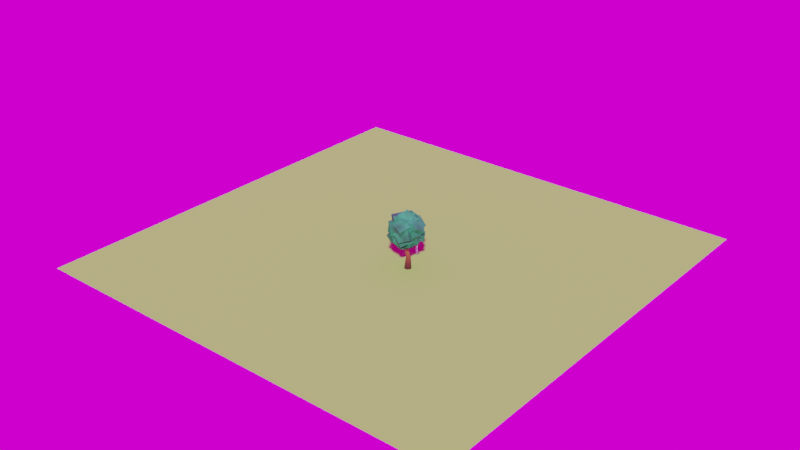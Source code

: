 # Source: cube_tree.blend  (saved by Blender 3.4.6; exported with 4.5.12 LTS)
import bpy
from mathutils import Matrix  # noqa: F401  (used for matrix-valued properties, if any)

bpy.ops.wm.read_factory_settings(use_empty=True)
scene = bpy.context.scene
scene.name = 'Scene'

# ---- collections
col_collection = bpy.data.collections.new('Collection'); scene.collection.children.link(col_collection)

# ---- images (referenced by path relative to the original .blend; pixels are not part of the script)
import os
ASSET_DIR = os.environ.get("B2B_ASSET_DIR", "")  # directory of the original .blend (textures are referenced by path, not embedded)
HERE = os.path.dirname(os.path.abspath(__file__))  # packed textures are extracted next to this script under _unpacked/

def load_image(name, relpath, width, height, colorspace="sRGB"):
    """Load a texture the original file referenced (path relative to the .blend, or extracted next to this script)."""
    p = next((c for c in (os.path.join(HERE, relpath), os.path.join(ASSET_DIR, relpath)) if relpath and os.path.exists(c)), "")
    if p:
        img = bpy.data.images.load(p, check_existing=True)
        img.name = name
    else:  # same state as the original file: an image datablock whose file is absent (Cycles renders it pink)
        img = bpy.data.images.new(name, width, height)
        img.source = "FILE"
        img.filepath = "//" + (relpath or name)
    img.colorspace_settings.name = colorspace
    return img
img_evening_road_01_4k_hdr = load_image('evening_road_01_4k.hdr', 'evening_road_01_4k.hdr', 1024, 1024, 'Linear Rec.709')

# ---- materials (node trees are filled in below, after node groups)
mat_cube_tree = bpy.data.materials.new('Cube Tree')
mat_grass = bpy.data.materials.new('Grass')

# ---- node groups
ng_seed_based_on_object_position = bpy.data.node_groups.new('Seed Based on Object Position', 'GeometryNodeTree')
_s = ng_seed_based_on_object_position.interface.new_socket(name='Seed', in_out='OUTPUT', socket_type='NodeSocketInt')
_s = ng_seed_based_on_object_position.interface.new_socket(name='Seed', in_out='INPUT', socket_type='NodeSocketInt')
_s.default_value = 2
_s.min_value = 2
_s.max_value = 1000
_N = ng_seed_based_on_object_position.nodes; _L = ng_seed_based_on_object_position.links
n0 = _N.new('FunctionNodeFloatToInt'); n0.name = 'Float to Integer'; n0.location = (-120, 0)
n1 = _N.new('ShaderNodeMath'); n1.name = 'Math.001'; n1.location = (-300, 0)
n1.operation = 'MULTIPLY'
n1.inputs[1].default_value = 19.8
n2 = _N.new('ShaderNodeVectorMath'); n2.name = 'Vector Math'; n2.location = (-480, 0)
n2.operation = 'LENGTH'
n3 = _N.new('GeometryNodeObjectInfo'); n3.name = 'Object Info'; n3.location = (-660, 0)
n4 = _N.new('GeometryNodeSelfObject'); n4.name = 'Self Object'; n4.location = (-840, 0)
n5 = _N.new('ShaderNodeMath'); n5.name = 'Math'; n5.location = (60, 0)
n6 = _N.new('NodeGroupOutput'); n6.name = 'Group Output'; n6.location = (240, 0)
n7 = _N.new('NodeGroupInput'); n7.name = 'Group Input'; n7.location = (-120, -120)
n7.label = 'Seed'
n7.hide = True
_L.new(n5.outputs[0], n6.inputs[0])
_L.new(n7.outputs[0], n5.inputs[1])
_L.new(n4.outputs[0], n3.inputs[0])
_L.new(n3.outputs[1], n2.inputs[0])
_L.new(n1.outputs[0], n0.inputs[0])
_L.new(n2.outputs[1], n1.inputs[0])
_L.new(n0.outputs[0], n5.inputs[0])
n6.is_active_output = True
ng_random_color = bpy.data.node_groups.new('Random Color', 'GeometryNodeTree')
_s = ng_random_color.interface.new_socket(name='Geometry', in_out='OUTPUT', socket_type='NodeSocketGeometry')
_s = ng_random_color.interface.new_socket(name='Dark Color', in_out='INPUT', socket_type='NodeSocketColor')
_s.default_value = (0.5, 0.5, 0.5, 1.0)
_s = ng_random_color.interface.new_socket(name='Light Color', in_out='INPUT', socket_type='NodeSocketColor')
_s.default_value = (0.5, 0.5, 0.5, 1.0)
_s = ng_random_color.interface.new_socket(name='Seed', in_out='INPUT', socket_type='NodeSocketInt')
_s.default_value = 2
_s.min_value = 2
_s.max_value = 1000
_s = ng_random_color.interface.new_socket(name='Geometry', in_out='INPUT', socket_type='NodeSocketGeometry')
ng_random_color.is_modifier = True
_N = ng_random_color.nodes; _L = ng_random_color.links
n0 = _N.new('FunctionNodeRandomValue'); n0.name = 'Random Value.002'; n0.location = (0, -20)
n0.label = 'Random(0,1)'
n0.hide = True
n1 = _N.new('GeometryNodeGroup'); n1.name = 'Group.003'; n1.location = (-180, -20)
n1.hide = True
n1.node_tree = ng_seed_based_on_object_position
n2 = _N.new('NodeGroupInput'); n2.name = 'Group Input.002'; n2.location = (-360, -20)
n2.label = 'Seed'
n2.hide = True
n3 = _N.new('ShaderNodeMix'); n3.name = 'Mix'; n3.location = (180, -80)
n3.hide = True
n3.data_type = 'RGBA'
n4 = _N.new('NodeGroupInput'); n4.name = 'Group Input'; n4.location = (0, -80)
n4.label = 'Dark Color'
n4.hide = True
n5 = _N.new('NodeGroupInput'); n5.name = 'Group Input.003'; n5.location = (0, -120)
n5.label = 'Light Color'
n5.hide = True
n6 = _N.new('NodeGroupInput'); n6.name = 'Group Input.001'; n6.location = (180, -40)
n6.label = 'Geometry'
n6.hide = True
n7 = _N.new('GeometryNodeStoreNamedAttribute'); n7.name = 'Store Named Attribute'; n7.location = (360, -60)
n7.label = 'Vertex Color'
n7.hide = True
n7.data_type = 'BYTE_COLOR'
n7.domain = 'CORNER'
n7.inputs[2].default_value = 'Col'
n8 = _N.new('NodeGroupOutput'); n8.name = 'Group Output'; n8.location = (560, -40)
_L.new(n7.outputs[0], n8.inputs[0])
_L.new(n4.outputs[0], n3.inputs[6])
_L.new(n6.outputs[3], n7.inputs[0])
_L.new(n0.outputs[1], n3.inputs[0])
_L.new(n1.outputs[0], n0.inputs[8])
_L.new(n3.outputs[2], n7.inputs[3])
_L.new(n1.outputs[0], n0.inputs[7])
_L.new(n2.outputs[2], n1.inputs[0])
_L.new(n5.outputs[1], n3.inputs[7])
n8.is_active_output = True
ng_seed_based_on_original_object_position = bpy.data.node_groups.new('Seed Based On Original Object Position', 'GeometryNodeTree')
_s = ng_seed_based_on_original_object_position.interface.new_socket(name='Seed', in_out='OUTPUT', socket_type='NodeSocketInt')
_N = ng_seed_based_on_original_object_position.nodes; _L = ng_seed_based_on_original_object_position.links
n0 = _N.new('GeometryNodeSelfObject'); n0.name = 'Self Object'; n0.location = (-280, 0)
n0.hide = True
n1 = _N.new('GeometryNodeObjectInfo'); n1.name = 'Object Info'; n1.location = (-100, 0)
n1.hide = True
n2 = _N.new('NodeGroupInput'); n2.name = 'Group Input'; n2.location = (-500, 20)
n3 = _N.new('FunctionNodeFloatToInt'); n3.name = 'Float to Integer'; n3.location = (440, 0)
n4 = _N.new('ShaderNodeVectorMath'); n4.name = 'Vector Math'; n4.location = (80, 0)
n4.hide = True
n4.operation = 'LENGTH'
n5 = _N.new('ShaderNodeMath'); n5.name = 'Math'; n5.location = (260, 0)
n5.operation = 'MULTIPLY'
n5.inputs[1].default_value = 19.8
n6 = _N.new('NodeGroupOutput'); n6.name = 'Group Output'; n6.location = (680, 0)
_L.new(n0.outputs[0], n1.inputs[0])
_L.new(n1.outputs[1], n4.inputs[0])
_L.new(n5.outputs[0], n3.inputs[0])
_L.new(n3.outputs[0], n6.inputs[0])
_L.new(n4.outputs[1], n5.inputs[0])
n6.is_active_output = True
ng_cube_tree = bpy.data.node_groups.new('Cube Tree', 'GeometryNodeTree')
_s = ng_cube_tree.interface.new_socket(name='Geometry', in_out='OUTPUT', socket_type='NodeSocketGeometry')
_s = ng_cube_tree.interface.new_socket(name='Tree Height', in_out='INPUT', socket_type='NodeSocketFloat')
_s.subtype = 'DISTANCE'
_s.default_value = 4.0
_s = ng_cube_tree.interface.new_socket(name='Trunk Resolution', in_out='INPUT', socket_type='NodeSocketInt')
_s.default_value = 16
_s.min_value = 1
_s.max_value = 100000
_s = ng_cube_tree.interface.new_socket(name='Seed', in_out='INPUT', socket_type='NodeSocketInt')
_s.default_value = 1
_s.min_value = -10000
_s.max_value = 10000
_s = ng_cube_tree.interface.new_socket(name='Canopy Dark Color', in_out='INPUT', socket_type='NodeSocketColor')
_s.default_value = (0.0, 0.1156, 0.006776, 1.0)
_s = ng_cube_tree.interface.new_socket(name='Canopy Light Color', in_out='INPUT', socket_type='NodeSocketColor')
_s.default_value = (0.0, 0.293, 0.01297, 1.0)
_s = ng_cube_tree.interface.new_socket(name='Trunk Dark Color', in_out='INPUT', socket_type='NodeSocketColor')
_s.default_value = (0.06045, 0.02027, 0.009191, 1.0)
_s = ng_cube_tree.interface.new_socket(name='Trunk Light Color', in_out='INPUT', socket_type='NodeSocketColor')
_s.default_value = (0.09285, 0.02971, 0.01278, 1.0)
_s = ng_cube_tree.interface.new_socket(name='Canopy Material', in_out='INPUT', socket_type='NodeSocketMaterial')
_s = ng_cube_tree.interface.new_socket(name='Trunk Material', in_out='INPUT', socket_type='NodeSocketMaterial')
ng_cube_tree.is_modifier = True
_N = ng_cube_tree.nodes; _L = ng_cube_tree.links
n0 = _N.new('GeometryNodeStoreNamedAttribute'); n0.name = 'Store Named Attribute.001'; n0.location = (1765, -130)
n0.data_type = 'FLOAT_VECTOR'
n0.domain = 'CORNER'
n0.inputs[2].default_value = 'uv_map'
n1 = _N.new('GeometryNodeStoreNamedAttribute'); n1.name = 'Store Named Attribute'; n1.location = (775, -30)
n1.data_type = 'FLOAT_VECTOR'
n1.domain = 'CORNER'
n1.inputs[2].default_value = 'UVMap'
n2 = _N.new('NodeFrame'); n2.name = 'Frame'; n2.location = (-1560, 486)
n2.label = 'TRUNK'
n2.width = 3550
n3 = _N.new('NodeFrame'); n3.name = 'Frame.001'; n3.location = (30, -416)
n3.label = 'DISPLACEMENT'
n3.width = 1420
n4 = _N.new('NodeFrame'); n4.name = 'Frame.003'; n4.location = (910, -51)
n4.label = 'BASE CURVE'
n4.width = 760
n5 = _N.new('NodeFrame'); n5.name = 'Frame.002'; n5.location = (1744, -30)
n5.label = 'THICKNESS'
n5.width = 766
n6 = _N.new('NodeFrame'); n6.name = 'Frame.007'; n6.location = (2930, -71)
n6.label = 'COLOR'
n6.width = 400
n7 = _N.new('NodeFrame'); n7.name = 'Frame.004'; n7.location = (2100, 1110)
n7.label = 'CANOPY'
n7.width = 2936
n8 = _N.new('NodeFrame'); n8.name = 'Frame.005'; n8.location = (30, -260)
n8.label = 'DISPLACEMENT'
n8.width = 1100
n9 = _N.new('NodeFrame'); n9.name = 'Frame.006'; n9.location = (2330, -35)
n9.label = 'COLOR'
n9.width = 386
n10 = _N.new('NodeReroute'); n10.name = 'Reroute.005'; n10.location = (1640, 702)
n10.width = 16
n10.socket_idname = 'NodeSocketGeometry'
n11 = _N.new('ShaderNodeVectorMath'); n11.name = 'Vector Math.001'; n11.location = (1010, -30)
n11.operation = 'SUBTRACT'
n11.inputs[1].default_value = (0.5, 0.5, 0.5)
n12 = _N.new('ShaderNodeTexNoise'); n12.name = 'Noise Texture'; n12.location = (830, -30)
n12.inputs[2].default_value = 0.13
n12.inputs[4].default_value = 1.0
n12.inputs[8].default_value = 3.1
n13 = _N.new('GeometryNodeInputPosition'); n13.name = 'Position'; n13.location = (390, -130)
n13.hide = True
n14 = _N.new('ShaderNodeVectorMath'); n14.name = 'Vector Math.006'; n14.location = (570, -150)
n14.hide = True
n15 = _N.new('ShaderNodeVectorMath'); n15.name = 'Vector Math.007'; n15.location = (390, -170)
n15.hide = True
n15.operation = 'MULTIPLY'
n15.inputs[0].default_value = (100.0, 100.0, 100.0)
n16 = _N.new('ShaderNodeVectorMath'); n16.name = 'Vector Math'; n16.location = (1250, -30)
n16.operation = 'SCALE'
n16.inputs[1].default_value = (0.5, 0.5, 0.5)
n17 = _N.new('GeometryNodeCurvePrimitiveLine'); n17.name = 'Curve Line'; n17.location = (190, -35)
n17.hide = True
n17.inputs[1].default_value = (0.0, 0.0, 4.0)
n18 = _N.new('GeometryNodeResampleCurve'); n18.name = 'Resample Curve'; n18.location = (390, -35)
n18.keep_last_segment = False
n19 = _N.new('FunctionNodeBooleanMath'); n19.name = 'Boolean Math'; n19.location = (390, -215)
n19.operation = 'NOT'
n20 = _N.new('GeometryNodeCurveEndpointSelection'); n20.name = 'Endpoint Selection.001'; n20.location = (190, -215)
n20.inputs[0].default_value = 2
n20.inputs[1].default_value = 0
n21 = _N.new('NodeGroupInput'); n21.name = 'Group Input.002'; n21.location = (30, -150)
n21.label = 'Seed'
n21.hide = True
n22 = _N.new('GeometryNodeGroup'); n22.name = 'Group'; n22.location = (210, -150)
n22.node_tree = ng_seed_based_on_object_position
n23 = _N.new('NodeReroute'); n23.name = 'Reroute.003'; n23.location = (2720, -66)
n23.width = 16
n23.socket_idname = 'NodeSocketGeometry'
n24 = _N.new('NodeReroute'); n24.name = 'Reroute.002'; n24.location = (2540, -66)
n24.width = 16
n24.socket_idname = 'NodeSocketGeometry'
n25 = _N.new('GeometryNodeCurvePrimitiveCircle'); n25.name = 'Curve Circle'; n25.location = (2580, -86)
n25.inputs[0].default_value = 6
n26 = _N.new('GeometryNodeSplineParameter'); n26.name = 'Spline Parameter.001'; n26.location = (56, -56)
n27 = _N.new('NodeReroute'); n27.name = 'Reroute.001'; n27.location = (556, -36)
n27.width = 16
n27.socket_idname = 'NodeSocketGeometry'
n28 = _N.new('ShaderNodeMapRange'); n28.name = 'Map Range'; n28.location = (416, -56)
n28.inputs[3].default_value = 0.05
n28.inputs[4].default_value = 0.45
n29 = _N.new('ShaderNodeMath'); n29.name = 'Math.002'; n29.location = (236, -56)
n29.operation = 'SUBTRACT'
n29.inputs[0].default_value = 1.0
n30 = _N.new('NodeReroute'); n30.name = 'Reroute'; n30.location = (36, -36)
n30.width = 16
n30.socket_idname = 'NodeSocketGeometry'
n31 = _N.new('NodeGroupInput'); n31.name = 'Group Input.009'; n31.location = (30, -35)
n31.label = 'Trunk Colors'
n31.hide = True
n32 = _N.new('NodeGroupInput'); n32.name = 'Group Input.008'; n32.location = (30, -75)
n32.label = 'Seed'
n32.hide = True
n33 = _N.new('GeometryNodeGroup'); n33.name = 'Group.006'; n33.location = (230, -115)
n33.hide = True
n33.node_tree = ng_random_color
n34 = _N.new('NodeGroupInput'); n34.name = 'Group Input.001'; n34.location = (190, -155)
n34.label = 'Trunk Resolution'
n34.hide = True
n35 = _N.new('NodeGroupInput'); n35.name = 'Group Input'; n35.location = (30, -35)
n35.label = 'Tree Height'
n35.hide = True
n36 = _N.new('GeometryNodeSetPosition'); n36.name = 'Set Position'; n36.location = (590, -35)
n37 = _N.new('GeometryNodeSetCurveRadius'); n37.name = 'Set Curve Radius'; n37.location = (596, -56)
n38 = _N.new('GeometryNodeCurveToMesh'); n38.name = 'Curve to Mesh'; n38.location = (2760, -86)
n39 = _N.new('GeometryNodeSplineParameter'); n39.name = 'Spline Parameter'; n39.location = (830, -270)
n40 = _N.new('ShaderNodeMath'); n40.name = 'Math.001'; n40.location = (1010, -270)
n40.operation = 'MULTIPLY'
n40.inputs[1].default_value = 2.0
n41 = _N.new('NodeGroupInput'); n41.name = 'Group Input.007'; n41.location = (3380, -186)
n41.label = 'Trunk Material'
n41.hide = True
n42 = _N.new('GeometryNodeSetMaterial'); n42.name = 'Set Material.001'; n42.location = (3380, -146)
n42.hide = True
n43 = _N.new('NodeReroute'); n43.name = 'Reroute.004'; n43.location = (200, -90)
n43.width = 16
n43.socket_idname = 'NodeSocketGeometry'
n44 = _N.new('GeometryNodeInputNormal'); n44.name = 'Normal'; n44.location = (570, -130)
n44.hide = True
n44.legacy_corner_normals = True
n45 = _N.new('ShaderNodeMath'); n45.name = 'Math.003'; n45.location = (570, -170)
n45.operation = 'MULTIPLY'
n45.inputs[1].default_value = 0.72
n46 = _N.new('ShaderNodeTexNoise'); n46.name = 'Musgrave Texture'; n46.location = (390, -130)
n46.width = 150
n46.noise_dimensions = '4D'
n46.normalize = False
n46.inputs[2].default_value = 0.52
n46.inputs[3].default_value = 14.0
n46.inputs[4].default_value = 0.25
n47 = _N.new('ShaderNodeVectorMath'); n47.name = 'Vector Math.003'; n47.location = (750, -150)
n47.hide = True
n47.operation = 'SCALE'
n48 = _N.new('GeometryNodeMeshIcoSphere'); n48.name = 'Ico Sphere'; n48.location = (750, -30)
n48.inputs[0].default_value = 1.5
n48.inputs[1].default_value = 2
n49 = _N.new('GeometryNodeSetPosition'); n49.name = 'Set Position.001'; n49.location = (930, -30)
n50 = _N.new('GeometryNodeInputPosition'); n50.name = 'Position.001'; n50.location = (30, -150)
n50.hide = True
n51 = _N.new('GeometryNodeGroup'); n51.name = 'Group.002'; n51.location = (30, -210)
n51.node_tree = ng_seed_based_on_original_object_position
n52 = _N.new('GeometryNodeInstanceOnPoints'); n52.name = 'Instance on Points'; n52.location = (1200, -30)
n53 = _N.new('GeometryNodeInstanceOnPoints'); n53.name = 'Instance on Points.001'; n53.location = (1920, -30)
n54 = _N.new('GeometryNodeGroup'); n54.name = 'Group.001'; n54.location = (1560, -190)
n54.hide = True
n54.node_tree = ng_seed_based_on_object_position
n55 = _N.new('NodeGroupInput'); n55.name = 'Group Input.004'; n55.location = (1380, -190)
n55.label = 'Seed'
n55.hide = True
n56 = _N.new('FunctionNodeRandomValue'); n56.name = 'Random Value.001'; n56.location = (1740, -210)
n56.hide = True
n56.inputs[2].default_value = 0.7
n56.inputs[3].default_value = 1.5
n57 = _N.new('FunctionNodeRandomValue'); n57.name = 'Random Value'; n57.location = (1740, -170)
n57.hide = True
n57.data_type = 'FLOAT_VECTOR'
n57.inputs[1].default_value = (6.283, 6.283, 6.283)
n58 = _N.new('GeometryNodeMeshCube'); n58.name = 'Cube'; n58.location = (1740, -130)
n58.hide = True
n59 = _N.new('GeometryNodeGroup'); n59.name = 'Group.005'; n59.location = (216, -95)
n59.hide = True
n59.node_tree = ng_random_color
n60 = _N.new('GeometryNodeCurveEndpointSelection'); n60.name = 'Endpoint Selection'; n60.location = (920, -130)
n60.inputs[0].default_value = 0
n61 = _N.new('NodeReroute'); n61.name = 'Reroute.006'; n61.location = (36, -135)
n61.width = 16
n61.socket_idname = 'NodeSocketGeometry'
n62 = _N.new('GeometryNodeTranslateInstances'); n62.name = 'Translate Instances'; n62.location = (1380, -30)
n62.inputs[2].default_value = (0.0, 0.0, 1.0)
n63 = _N.new('NodeGroupInput'); n63.name = 'Group Input.006'; n63.location = (2540, -170)
n63.label = 'Canopy Material'
n63.hide = True
n64 = _N.new('NodeGroupInput'); n64.name = 'Group Input.003'; n64.location = (36, -35)
n64.label = 'Canopy Colors'
n64.hide = True
n65 = _N.new('NodeGroupInput'); n65.name = 'Group Input.005'; n65.location = (36, -75)
n65.label = 'Seed'
n65.hide = True
n66 = _N.new('GeometryNodeSetMaterial'); n66.name = 'Set Material'; n66.location = (2766, -130)
n66.hide = True
n67 = _N.new('NodeGroupOutput'); n67.name = 'Group Output'; n67.location = (6940, 380)
n68 = _N.new('GeometryNodeJoinGeometry'); n68.name = 'Join Geometry'; n68.location = (5480, 400)
n68.hide = True
n69 = _N.new('GeometryNodeSetShadeSmooth'); n69.name = 'Set Shade Smooth'; n69.location = (5660, 400)
n69.inputs[2].default_value = False
n70 = _N.new('GeometryNodeRealizeInstances'); n70.name = 'Realize Instances'; n70.location = (5840, 400)
n71 = _N.new('GeometryNodeInputNamedAttribute'); n71.name = 'Named Attribute'; n71.location = (2735, -86)
n71.inputs[0].default_value = 'radius'
n72 = _N.new('GeometryNodeSwitch'); n72.name = 'Switch'; n72.location = (2735, -86)
n72.input_type = 'FLOAT'
n72.inputs[1].default_value = 1.0
n0.parent = n7
n1.parent = n8
n3.parent = n2
n4.parent = n2
n5.parent = n2
n6.parent = n2
n8.parent = n7
n9.parent = n7
n11.parent = n3
n12.parent = n3
n13.parent = n3
n14.parent = n3
n15.parent = n3
n16.parent = n3
n17.parent = n4
n18.parent = n4
n19.parent = n4
n20.parent = n4
n21.parent = n3
n22.parent = n3
n23.parent = n2
n24.parent = n2
n25.parent = n2
n26.parent = n5
n27.parent = n5
n28.parent = n5
n29.parent = n5
n30.parent = n5
n31.parent = n6
n32.parent = n6
n33.parent = n6
n34.parent = n4
n35.parent = n4
n36.parent = n4
n37.parent = n5
n38.parent = n2
n39.parent = n3
n40.parent = n3
n41.parent = n2
n42.parent = n2
n43.parent = n7
n44.parent = n8
n45.parent = n8
n46.parent = n8
n47.parent = n8
n48.parent = n8
n49.parent = n8
n50.parent = n8
n51.parent = n8
n52.parent = n7
n53.parent = n7
n54.parent = n7
n55.parent = n7
n56.parent = n7
n57.parent = n7
n58.parent = n7
n59.parent = n9
n60.parent = n7
n61.parent = n9
n62.parent = n7
n63.parent = n7
n64.parent = n9
n65.parent = n9
n66.parent = n7
n71.parent = n2
n72.parent = n2
_L.new(n35.outputs[0], n17.inputs[3])
_L.new(n17.outputs[0], n18.inputs[0])
_L.new(n18.outputs[0], n36.inputs[0])
_L.new(n16.outputs[0], n36.inputs[3])
_L.new(n11.outputs[0], n16.inputs[0])
_L.new(n27.outputs[0], n37.inputs[0])
_L.new(n40.outputs[0], n16.inputs[3])
_L.new(n12.outputs[1], n11.inputs[0])
_L.new(n39.outputs[0], n40.inputs[0])
_L.new(n23.outputs[0], n38.inputs[0])
_L.new(n25.outputs[0], n38.inputs[1])
_L.new(n26.outputs[0], n29.inputs[1])
_L.new(n29.outputs[0], n28.inputs[0])
_L.new(n28.outputs[0], n37.inputs[2])
_L.new(n60.outputs[0], n52.inputs[1])
_L.new(n66.outputs[0], n68.inputs[0])
_L.new(n42.outputs[0], n68.inputs[0])
_L.new(n68.outputs[0], n69.inputs[0])
_L.new(n49.outputs[0], n52.inputs[2])
_L.new(n1.outputs[0], n49.inputs[0])
_L.new(n45.outputs[0], n47.inputs[3])
_L.new(n44.outputs[0], n47.inputs[0])
_L.new(n47.outputs[0], n49.inputs[3])
_L.new(n46.outputs[0], n45.inputs[0])
_L.new(n0.outputs[0], n53.inputs[2])
_L.new(n57.outputs[0], n53.inputs[5])
_L.new(n56.outputs[1], n53.inputs[6])
_L.new(n36.outputs[0], n30.inputs[0])
_L.new(n30.outputs[0], n27.inputs[0])
_L.new(n37.outputs[0], n24.inputs[0])
_L.new(n24.outputs[0], n23.inputs[0])
_L.new(n10.outputs[0], n43.inputs[0])
_L.new(n34.outputs[1], n18.inputs[2])
_L.new(n54.outputs[0], n56.inputs[8])
_L.new(n13.outputs[0], n14.inputs[0])
_L.new(n15.outputs[0], n14.inputs[1])
_L.new(n14.outputs[0], n12.inputs[0])
_L.new(n22.outputs[0], n15.inputs[1])
_L.new(n23.outputs[0], n10.inputs[0])
_L.new(n51.outputs[0], n46.inputs[1])
_L.new(n50.outputs[0], n46.inputs[0])
_L.new(n20.outputs[0], n19.inputs[0])
_L.new(n19.outputs[0], n36.inputs[1])
_L.new(n21.outputs[2], n22.inputs[0])
_L.new(n55.outputs[2], n54.inputs[0])
_L.new(n54.outputs[0], n57.inputs[8])
_L.new(n64.outputs[3], n59.inputs[0])
_L.new(n64.outputs[4], n59.inputs[1])
_L.new(n65.outputs[2], n59.inputs[2])
_L.new(n62.outputs[0], n53.inputs[0])
_L.new(n43.outputs[0], n52.inputs[0])
_L.new(n61.outputs[0], n59.inputs[3])
_L.new(n32.outputs[2], n33.inputs[2])
_L.new(n38.outputs[0], n33.inputs[3])
_L.new(n31.outputs[5], n33.inputs[0])
_L.new(n31.outputs[6], n33.inputs[1])
_L.new(n52.outputs[0], n62.inputs[0])
_L.new(n53.outputs[0], n61.inputs[0])
_L.new(n59.outputs[0], n66.inputs[0])
_L.new(n63.outputs[7], n66.inputs[2])
_L.new(n33.outputs[0], n42.inputs[0])
_L.new(n41.outputs[8], n42.inputs[2])
_L.new(n69.outputs[0], n70.inputs[0])
_L.new(n70.outputs[0], n67.inputs[0])
_L.new(n48.outputs[0], n1.inputs[0])
_L.new(n48.outputs[1], n1.inputs[3])
_L.new(n58.outputs[0], n0.inputs[0])
_L.new(n58.outputs[1], n0.inputs[3])
_L.new(n71.outputs[1], n72.inputs[0])
_L.new(n71.outputs[0], n72.inputs[2])
_L.new(n72.outputs[0], n38.inputs[2])
n67.is_active_output = True

# ---- material node trees
mat_cube_tree.use_nodes = True; mat_cube_tree.node_tree.nodes.clear()
mat_grass.use_nodes = True; mat_grass.node_tree.nodes.clear()
_N = mat_grass.node_tree.nodes; _L = mat_grass.node_tree.links
n0 = _N.new('ShaderNodeBsdfPrincipled'); n0.name = 'Principled BSDF'; n0.location = (10, 300)
n0.distribution = 'GGX'
n0.subsurface_method = 'RANDOM_WALK_SKIN'
n0.inputs[0].default_value = (0.3318, 0.8, 0.1103, 1.0)
n0.inputs[2].default_value = 0.9255
n0.inputs[3].default_value = 1.45
n0.inputs[27].default_value = (0.0, 0.0, 0.0, 1.0)
n0.inputs[28].default_value = 1.0
n1 = _N.new('ShaderNodeOutputMaterial'); n1.name = 'Material Output'; n1.location = (300, 300)
_L.new(n0.outputs[0], n1.inputs[0])
n1.is_active_output = True

# ---- world
world_world = bpy.data.worlds.new('World'); scene.world = world_world
world_world.use_nodes = True; world_world.node_tree.nodes.clear()
_N = world_world.node_tree.nodes; _L = world_world.node_tree.links
n0 = _N.new('ShaderNodeOutputWorld'); n0.name = 'World Output'; n0.location = (300, 300)
n1 = _N.new('ShaderNodeBackground'); n1.name = 'Background'; n1.location = (10, 300)
n2 = _N.new('ShaderNodeMapping'); n2.name = 'Mapping'; n2.location = (-450, 260)
n3 = _N.new('ShaderNodeTexCoord'); n3.name = 'Texture Coordinate'; n3.location = (-630, 260)
n4 = _N.new('ShaderNodeTexEnvironment'); n4.name = 'Environment Texture'; n4.location = (-270, 260)
n4.image = img_evening_road_01_4k_hdr
_L.new(n1.outputs[0], n0.inputs[0])
_L.new(n4.outputs[0], n1.inputs[0])
_L.new(n2.outputs[0], n4.inputs[0])
_L.new(n3.outputs[0], n2.inputs[0])
n0.is_active_output = True
world_world.color = (0.05088, 0.05088, 0.05088)
world_world.use_sun_shadow = False
world_world.sun_shadow_jitter_overblur = 0.0

# ---- meshes
me_cube_001 = bpy.data.meshes.new('Cube.001')
me_cube_001.from_pydata([(-0.08523, -0.08523, 0.0), (-0.08523, -0.08523, 1.85), (-0.08523, 0.08523, 0.0), (-0.08523, 0.08523, 1.85), (0.08523, -0.08523, 0.0), (0.08523, -0.08523, 1.85), (0.08523, 0.08523, 0.0), (0.08523, 0.08523, 1.85)], [], [(0, 1, 3, 2), (2, 3, 7, 6), (6, 7, 5, 4), (4, 5, 1, 0), (2, 6, 4, 0), (7, 3, 1, 5)])
_uv = me_cube_001.uv_layers.new(name='UVMap')
_uv.uv.foreach_set('vector', [0.375, 0.0, 0.625, 0.0, 0.625, 0.25, 0.375, 0.25, 0.375, 0.25, 0.625, 0.25, 0.625, 0.5, 0.375, 0.5, 0.375, 0.5, 0.625, 0.5, 0.625, 0.75, 0.375, 0.75, 0.375, 0.75, 0.625, 0.75, 0.625, 1.0, 0.375, 1.0, 0.125, 0.5, 0.375, 0.5, 0.375, 0.75, 0.125, 0.75, 0.625, 0.5, 0.875, 0.5, 0.875, 0.75, 0.625, 0.75])
me_cube_001.update()
me_cube_019 = bpy.data.meshes.new('Cube.019')
me_cube_019.from_pydata([(-1.0, -1.0, -1.0), (-1.0, -1.0, 1.0), (-1.0, 1.0, -1.0), (-1.0, 1.0, 1.0), (1.0, -1.0, -1.0), (1.0, -1.0, 1.0), (1.0, 1.0, -1.0), (1.0, 1.0, 1.0)], [], [(0, 1, 3, 2), (2, 3, 7, 6), (6, 7, 5, 4), (4, 5, 1, 0), (2, 6, 4, 0), (7, 3, 1, 5)])
_uv = me_cube_019.uv_layers.new(name='UVMap')
_uv.uv.foreach_set('vector', [0.375, 0.0, 0.625, 0.0, 0.625, 0.25, 0.375, 0.25, 0.375, 0.25, 0.625, 0.25, 0.625, 0.5, 0.375, 0.5, 0.375, 0.5, 0.625, 0.5, 0.625, 0.75, 0.375, 0.75, 0.375, 0.75, 0.625, 0.75, 0.625, 1.0, 0.375, 1.0, 0.125, 0.5, 0.375, 0.5, 0.375, 0.75, 0.125, 0.75, 0.625, 0.5, 0.875, 0.5, 0.875, 0.75, 0.625, 0.75])
me_cube_019.materials.append(mat_cube_tree)
me_cube_019.update()
me_plane = bpy.data.meshes.new('Plane')
me_plane.from_pydata([(-27.99, -27.99, 0.0), (27.99, -27.99, 0.0), (-27.99, 27.99, 0.0), (27.99, 27.99, 0.0)], [], [(0, 1, 3, 2)])
_uv = me_plane.uv_layers.new(name='UVMap')
_uv.uv.foreach_set('vector', [0.0, 0.0, 1.0, 0.0, 1.0, 1.0, 0.0, 1.0])
me_plane.materials.append(mat_grass)
me_plane.update()

# ---- objects
ob_cube = bpy.data.objects.new('Cube', me_cube_001)
ob_cube_tree = bpy.data.objects.new('Cube Tree', me_cube_019)
ob_plane = bpy.data.objects.new('Plane', me_plane)
_N = mat_cube_tree.node_tree.nodes; _L = mat_cube_tree.node_tree.links
n0 = _N.new('ShaderNodeOutputMaterial'); n0.name = 'Material Output'; n0.location = (1100, 100)
n1 = _N.new('ShaderNodeAmbientOcclusion'); n1.name = 'Ambient Occlusion'; n1.location = (560, 100)
n1.inside = True
n1.only_local = True
n1.inputs[0].default_value = (0.5003, 0.5003, 0.5003, 1.0)
n1.inputs[1].default_value = 0.0
n2 = _N.new('ShaderNodeValToRGB'); n2.name = 'ColorRamp.001'; n2.location = (780, 80)
n2.color_ramp.interpolation = 'EASE'
while len(n2.color_ramp.elements) > 1: n2.color_ramp.elements.remove(n2.color_ramp.elements[-1])
n2.color_ramp.elements[0].position = 0.0; n2.color_ramp.elements[0].color = (1.0, 1.0, 1.0, 1.0)
_e = n2.color_ramp.elements.new(0.8364); _e.color = (0.0, 0.0, 0.0, 1.0)
n3 = _N.new('ShaderNodeAttribute'); n3.name = 'Attribute'; n3.location = (-1100, 260)
n3.attribute_name = 'Col'
n4 = _N.new('ShaderNodeTexGradient'); n4.name = 'Gradient Texture'; n4.location = (-1100, 60)
n5 = _N.new('ShaderNodeMix'); n5.name = 'Mix'; n5.location = (-900, 260)
n5.data_type = 'RGBA'
n5.blend_type = 'SOFT_LIGHT'
n5.inputs[0].default_value = 1.0
n6 = _N.new('ShaderNodeMapping'); n6.name = 'Mapping'; n6.location = (-1280, 60)
n6.vector_type = 'TEXTURE'
n6.inputs[2].default_value = (0.0, -1.571, 0.0)
n7 = _N.new('ShaderNodeTexCoord'); n7.name = 'Texture Coordinate'; n7.location = (-1460, 60)
n7.object = ob_cube_tree
n8 = _N.new('ShaderNodeAmbientOcclusion'); n8.name = 'Ambient Occlusion.001'; n8.location = (-980, -180)
n8.inside = True
n8.only_local = True
n8.inputs[1].default_value = 0.65
n9 = _N.new('ShaderNodeMix'); n9.name = 'Mix.001'; n9.location = (-700, 260)
n9.data_type = 'RGBA'
n9.blend_type = 'OVERLAY'
n9.inputs[0].default_value = 0.6067
n10 = _N.new('ShaderNodeValToRGB'); n10.name = 'ColorRamp.002'; n10.location = (-780, -180)
n10.color_ramp.interpolation = 'B_SPLINE'
while len(n10.color_ramp.elements) > 1: n10.color_ramp.elements.remove(n10.color_ramp.elements[-1])
n10.color_ramp.elements[0].position = 0.0; n10.color_ramp.elements[0].color = (1.0, 1.0, 1.0, 1.0)
_e = n10.color_ramp.elements.new(0.6182); _e.color = (0.0, 0.0, 0.0, 1.0)
n11 = _N.new('ShaderNodeBsdfPrincipled'); n11.name = 'Principled BSDF'; n11.location = (160, 320)
n11.distribution = 'GGX'
n11.subsurface_method = 'RANDOM_WALK_SKIN'
n11.inputs[2].default_value = 0.8564
n11.inputs[3].default_value = 1.45
n11.inputs[13].default_value = 0.9
n11.inputs[27].default_value = (0.0, 0.0, 0.0, 1.0)
n11.inputs[28].default_value = 1.0
_L.new(n3.outputs[0], n5.inputs[6])
_L.new(n1.outputs[0], n2.inputs[0])
_L.new(n5.outputs[2], n9.inputs[6])
_L.new(n6.outputs[0], n4.inputs[0])
_L.new(n4.outputs[0], n5.inputs[7])
_L.new(n7.outputs[0], n6.inputs[0])
_L.new(n9.outputs[2], n11.inputs[0])
_L.new(n8.outputs[1], n10.inputs[0])
_L.new(n10.outputs[0], n9.inputs[7])
_L.new(n11.outputs[0], n0.inputs[0])
n0.is_active_output = True

# ---- transforms, parenting, visibility, modifiers, constraints
ob_cube.location = (1.516, 1.264, 0.0)
ob_cube_tree.location = (2.905, -2.07, -1.49e-08)
_m = ob_cube_tree.modifiers.new('GeometryNodes', 'NODES')
_m.node_group = ng_cube_tree
_gi = [s.identifier for s in ng_cube_tree.interface.items_tree if s.item_type == 'SOCKET' and s.in_out == 'INPUT']
_m[_gi[1]] = 7  # Trunk Resolution
_m[_gi[2]] = 167  # Seed
_m[_gi[3]] = (0.02101, 0.05484, 0.1156, 1.0)  # Canopy Dark Color
_m[_gi[5]] = (0.2067, 0.06178, 0.0246, 1.0)  # Trunk Dark Color
_m[_gi[6]] = (0.4798, 0.1361, 0.05081, 1.0)  # Trunk Light Color
_m[_gi[7]] = mat_cube_tree  # Canopy Material
_m[_gi[8]] = mat_cube_tree  # Trunk Material
ob_plane.location = (0.0, 0.0, 0.0)
_m = ob_plane.modifiers.new('GeometryNodes', 'NODES')
_m.node_group = None

# ---- collection membership
col_collection.objects.link(ob_cube)
col_collection.objects.link(ob_cube_tree)
col_collection.objects.link(ob_plane)

# ---- scene / render settings (as saved in the file)
scene.frame_start = 1; scene.frame_end = 250; scene.frame_set(1)
scene.render.engine = 'CYCLES'
scene.cycles.feature_set = 'EXPERIMENTAL'
scene.cycles.use_denoising = False
scene.cycles.samples = 250
scene.cycles.sampling_pattern = 'TABULATED_SOBOL'
scene.cycles.use_light_tree = False
scene.eevee.use_gtao = True
scene.view_settings.view_transform = 'Filmic'
bpy.context.view_layer.update()

# ---- added for rendering (the .blend has no active camera and no usable light): camera, sun
cam_auto = bpy.data.cameras.new('AutoCamera')
cam_auto.lens = 50.0
cam_auto.sensor_width = 36.0
cam_auto.clip_end = 1291.36
ob_auto_camera = bpy.data.objects.new('AutoCamera', cam_auto)
scene.collection.objects.link(ob_auto_camera)
ob_auto_camera.location = (73.5819, -88.2983, 62.6288)
ob_auto_camera.rotation_euler = (1.09748, -7.21219e-08, 0.694738)
scene.camera = ob_auto_camera
light_auto_sun = bpy.data.lights.new('AutoSun', 'SUN')
light_auto_sun.energy = 3.0
light_auto_sun.angle = 0.0523599
ob_auto_sun = bpy.data.objects.new('AutoSun', light_auto_sun)
scene.collection.objects.link(ob_auto_sun)
ob_auto_sun.rotation_euler = (0.872665, 0.174533, 0.523599)
bpy.context.view_layer.update()
